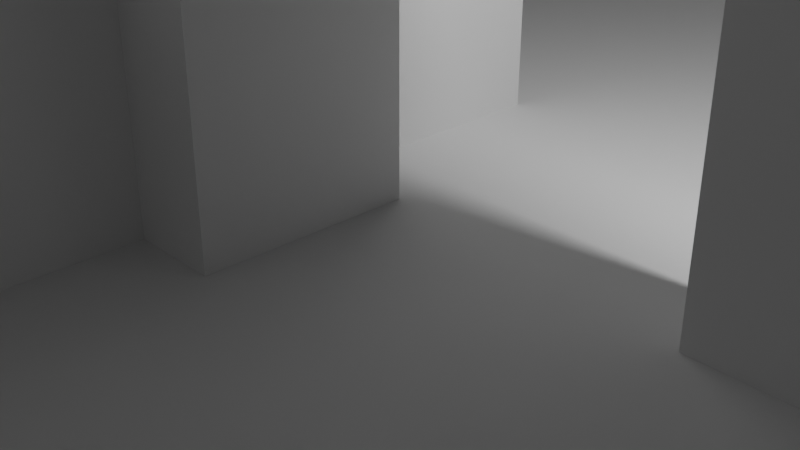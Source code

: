 # Source: new_home.blend  (saved by Blender 3.4.6; exported with 4.5.12 LTS)
import bpy
from mathutils import Matrix  # noqa: F401  (used for matrix-valued properties, if any)

bpy.ops.wm.read_factory_settings(use_empty=True)
scene = bpy.context.scene
scene.name = 'Scene'

# ---- collections
col_collection = bpy.data.collections.new('Collection'); scene.collection.children.link(col_collection)

# ---- node groups
ng_auto_smooth = bpy.data.node_groups.new('Auto Smooth', 'GeometryNodeTree')
_s = ng_auto_smooth.interface.new_socket(name='Geometry', in_out='OUTPUT', socket_type='NodeSocketGeometry')
_s = ng_auto_smooth.interface.new_socket(name='Geometry', in_out='INPUT', socket_type='NodeSocketGeometry')
_s = ng_auto_smooth.interface.new_socket(name='Angle', in_out='INPUT', socket_type='NodeSocketFloat')
_s.subtype = 'ANGLE'
_s.min_value = 0.0
_s.max_value = 3.142
ng_auto_smooth.is_modifier = True
_N = ng_auto_smooth.nodes; _L = ng_auto_smooth.links
n0 = _N.new('NodeGroupOutput'); n0.name = 'Group Output'; n0.location = (480, -100)
n1 = _N.new('NodeGroupInput'); n1.name = 'Group Input'; n1.location = (-420, -300)
n2 = _N.new('NodeGroupInput'); n2.name = 'Group Input.001'; n2.location = (-60, -100)
n3 = _N.new('GeometryNodeSetShadeSmooth'); n3.name = 'Set Shade Smooth'; n3.location = (120, -100)
n3.domain = 'EDGE'
n4 = _N.new('GeometryNodeSetShadeSmooth'); n4.name = 'Set Shade Smooth.001'; n4.location = (300, -100)
n5 = _N.new('GeometryNodeInputMeshEdgeAngle'); n5.name = 'Edge Angle'; n5.location = (-420, -220)
n6 = _N.new('GeometryNodeInputEdgeSmooth'); n6.name = 'Is Edge Smooth'; n6.location = (-60, -160)
n7 = _N.new('GeometryNodeInputShadeSmooth'); n7.name = 'Is Face Smooth'; n7.location = (-240, -340)
n8 = _N.new('FunctionNodeBooleanMath'); n8.name = 'Boolean Math'; n8.location = (-60, -220)
n9 = _N.new('FunctionNodeCompare'); n9.name = 'Compare'; n9.location = (-240, -180)
n9.operation = 'LESS_EQUAL'
_L.new(n5.outputs[0], n9.inputs[0])
_L.new(n4.outputs[0], n0.inputs[0])
_L.new(n1.outputs[1], n9.inputs[1])
_L.new(n9.outputs[0], n8.inputs[0])
_L.new(n7.outputs[0], n8.inputs[1])
_L.new(n2.outputs[0], n3.inputs[0])
_L.new(n6.outputs[0], n3.inputs[1])
_L.new(n3.outputs[0], n4.inputs[0])
_L.new(n8.outputs[0], n3.inputs[2])
n0.is_active_output = True

# ---- world
world_world = bpy.data.worlds.new('World'); scene.world = world_world
world_world.use_nodes = True; world_world.node_tree.nodes.clear()
_N = world_world.node_tree.nodes; _L = world_world.node_tree.links
n0 = _N.new('ShaderNodeOutputWorld'); n0.name = 'World Output'; n0.location = (300, 300)
n1 = _N.new('ShaderNodeBackground'); n1.name = 'Background'; n1.location = (10, 300)
n1.inputs[0].default_value = (0.05088, 0.05088, 0.05088, 1.0)
_L.new(n1.outputs[0], n0.inputs[0])
n0.is_active_output = True
world_world.color = (0.05088, 0.05088, 0.05088)
world_world.use_sun_shadow = False
world_world.sun_shadow_jitter_overblur = 0.0

# ---- cameras
cam_camera = bpy.data.cameras.new('Camera')
cam_camera.clip_end = 100.0
cam_camera.ortho_scale = 7.314

# ---- lights
light_light = bpy.data.lights.new('Light', 'POINT')
light_light.transmission_factor = 0.0
light_light.energy = 1000.0
light_light.shadow_soft_size = 0.1
light_light.shadow_maximum_resolution = 0.006
light_light.use_absolute_resolution = True

# ---- meshes
me_plane = bpy.data.meshes.new('Plane')
me_plane.from_pydata([(-1.0, -1.0, 0.0), (1.0, -1.0, 0.0), (-1.0, 1.0, 0.0), (1.0, 1.0, 0.0)], [], [(0, 1, 3, 2)])
_uv = me_plane.uv_layers.new(name='UVMap')
_uv.uv.foreach_set('vector', [0.0, 0.0, 1.0, 0.0, 1.0, 1.0, 0.0, 1.0])
me_plane.update()
me_cube_001 = bpy.data.meshes.new('Cube.001')
me_cube_001.from_pydata([(-1.0, -1.0, -1.0), (-1.0, -1.0, 1.0), (-1.0, 1.0, -1.0), (-1.0, 1.0, 1.0), (1.0, -1.0, -1.0), (1.0, -1.0, 1.0), (1.0, 1.0, -1.0), (1.0, 1.0, 1.0)], [], [(0, 1, 3, 2), (2, 3, 7, 6), (6, 7, 5, 4), (4, 5, 1, 0), (2, 6, 4, 0), (7, 3, 1, 5)])
me_cube_001.polygons.foreach_set('use_smooth', [True] * 6)
_uv = me_cube_001.uv_layers.new(name='UVMap')
_uv.uv.foreach_set('vector', [0.375, 0.0, 0.625, 0.0, 0.625, 0.25, 0.375, 0.25, 0.375, 0.25, 0.625, 0.25, 0.625, 0.5, 0.375, 0.5, 0.375, 0.5, 0.625, 0.5, 0.625, 0.75, 0.375, 0.75, 0.375, 0.75, 0.625, 0.75, 0.625, 1.0, 0.375, 1.0, 0.125, 0.5, 0.375, 0.5, 0.375, 0.75, 0.125, 0.75, 0.625, 0.5, 0.875, 0.5, 0.875, 0.75, 0.625, 0.75])
me_cube_001.update()
me_cube_002 = bpy.data.meshes.new('Cube.002')
me_cube_002.from_pydata([(-1.0, -1.0, -1.0), (-1.0, -1.0, 1.0), (-1.0, 1.0, -1.0), (-1.0, 1.0, 1.0), (1.0, -1.0, -1.0), (1.0, -1.0, 1.0), (1.0, 1.0, -1.0), (1.0, 1.0, 1.0)], [], [(0, 1, 3, 2), (2, 3, 7, 6), (6, 7, 5, 4), (4, 5, 1, 0), (2, 6, 4, 0), (7, 3, 1, 5)])
me_cube_002.polygons.foreach_set('use_smooth', [True] * 6)
_uv = me_cube_002.uv_layers.new(name='UVMap')
_uv.uv.foreach_set('vector', [0.375, 0.0, 0.625, 0.0, 0.625, 0.25, 0.375, 0.25, 0.375, 0.25, 0.625, 0.25, 0.625, 0.5, 0.375, 0.5, 0.375, 0.5, 0.625, 0.5, 0.625, 0.75, 0.375, 0.75, 0.375, 0.75, 0.625, 0.75, 0.625, 1.0, 0.375, 1.0, 0.125, 0.5, 0.375, 0.5, 0.375, 0.75, 0.125, 0.75, 0.625, 0.5, 0.875, 0.5, 0.875, 0.75, 0.625, 0.75])
me_cube_002.update()
me_cube_003 = bpy.data.meshes.new('Cube.003')
me_cube_003.from_pydata([(-1.0, -1.0, -1.0), (-1.0, -1.0, 1.0), (-1.0, 1.0, -1.0), (-1.0, 1.0, 1.0), (1.0, -1.0, -1.0), (1.0, -1.0, 1.0), (1.0, 1.0, -1.0), (1.0, 1.0, 1.0)], [], [(0, 1, 3, 2), (2, 3, 7, 6), (6, 7, 5, 4), (4, 5, 1, 0), (2, 6, 4, 0), (7, 3, 1, 5)])
me_cube_003.polygons.foreach_set('use_smooth', [True] * 6)
_uv = me_cube_003.uv_layers.new(name='UVMap')
_uv.uv.foreach_set('vector', [0.375, 0.0, 0.625, 0.0, 0.625, 0.25, 0.375, 0.25, 0.375, 0.25, 0.625, 0.25, 0.625, 0.5, 0.375, 0.5, 0.375, 0.5, 0.625, 0.5, 0.625, 0.75, 0.375, 0.75, 0.375, 0.75, 0.625, 0.75, 0.625, 1.0, 0.375, 1.0, 0.125, 0.5, 0.375, 0.5, 0.375, 0.75, 0.125, 0.75, 0.625, 0.5, 0.875, 0.5, 0.875, 0.75, 0.625, 0.75])
me_cube_003.update()
me_cube_004 = bpy.data.meshes.new('Cube.004')
me_cube_004.from_pydata([(-1.0, -1.0, -1.0), (-1.0, -1.0, 1.0), (-1.0, 1.0, -1.0), (-1.0, 1.0, 1.0), (1.0, -1.0, -1.0), (1.0, -1.0, 1.0), (1.0, 1.0, -1.0), (1.0, 1.0, 1.0)], [], [(0, 1, 3, 2), (2, 3, 7, 6), (6, 7, 5, 4), (4, 5, 1, 0), (2, 6, 4, 0), (7, 3, 1, 5)])
me_cube_004.polygons.foreach_set('use_smooth', [True] * 6)
_uv = me_cube_004.uv_layers.new(name='UVMap')
_uv.uv.foreach_set('vector', [0.375, 0.0, 0.625, 0.0, 0.625, 0.25, 0.375, 0.25, 0.375, 0.25, 0.625, 0.25, 0.625, 0.5, 0.375, 0.5, 0.375, 0.5, 0.625, 0.5, 0.625, 0.75, 0.375, 0.75, 0.375, 0.75, 0.625, 0.75, 0.625, 1.0, 0.375, 1.0, 0.125, 0.5, 0.375, 0.5, 0.375, 0.75, 0.125, 0.75, 0.625, 0.5, 0.875, 0.5, 0.875, 0.75, 0.625, 0.75])
me_cube_004.update()
me_cube_005 = bpy.data.meshes.new('Cube.005')
me_cube_005.from_pydata([(-1.0, -1.0, -1.0), (-1.0, -1.0, 1.0), (-1.0, 1.0, -1.0), (-1.0, 1.0, 1.0), (1.0, -1.0, -1.0), (1.0, -1.0, 1.0), (1.0, 1.0, -1.0), (1.0, 1.0, 1.0)], [], [(0, 1, 3, 2), (2, 3, 7, 6), (6, 7, 5, 4), (4, 5, 1, 0), (2, 6, 4, 0), (7, 3, 1, 5)])
me_cube_005.polygons.foreach_set('use_smooth', [True] * 6)
_uv = me_cube_005.uv_layers.new(name='UVMap')
_uv.uv.foreach_set('vector', [0.375, 0.0, 0.625, 0.0, 0.625, 0.25, 0.375, 0.25, 0.375, 0.25, 0.625, 0.25, 0.625, 0.5, 0.375, 0.5, 0.375, 0.5, 0.625, 0.5, 0.625, 0.75, 0.375, 0.75, 0.375, 0.75, 0.625, 0.75, 0.625, 1.0, 0.375, 1.0, 0.125, 0.5, 0.375, 0.5, 0.375, 0.75, 0.125, 0.75, 0.625, 0.5, 0.875, 0.5, 0.875, 0.75, 0.625, 0.75])
me_cube_005.update()
me_cube_006 = bpy.data.meshes.new('Cube.006')
me_cube_006.from_pydata([(-1.0, -1.0, -1.0), (-1.0, -1.0, 1.0), (-1.0, 1.0, -1.0), (-1.0, 1.0, 1.0), (1.0, -1.0, -1.0), (1.0, -1.0, 1.0), (1.0, 1.0, -1.0), (1.0, 1.0, 1.0)], [], [(0, 1, 3, 2), (2, 3, 7, 6), (6, 7, 5, 4), (4, 5, 1, 0), (2, 6, 4, 0), (7, 3, 1, 5)])
me_cube_006.polygons.foreach_set('use_smooth', [True] * 6)
_uv = me_cube_006.uv_layers.new(name='UVMap')
_uv.uv.foreach_set('vector', [0.375, 0.0, 0.625, 0.0, 0.625, 0.25, 0.375, 0.25, 0.375, 0.25, 0.625, 0.25, 0.625, 0.5, 0.375, 0.5, 0.375, 0.5, 0.625, 0.5, 0.625, 0.75, 0.375, 0.75, 0.375, 0.75, 0.625, 0.75, 0.625, 1.0, 0.375, 1.0, 0.125, 0.5, 0.375, 0.5, 0.375, 0.75, 0.125, 0.75, 0.625, 0.5, 0.875, 0.5, 0.875, 0.75, 0.625, 0.75])
me_cube_006.update()
me_cube_007 = bpy.data.meshes.new('Cube.007')
me_cube_007.from_pydata([(-1.0, -1.0, -1.0), (-1.0, -1.0, 1.0), (-1.0, 1.0, -1.0), (-1.0, 1.0, 1.0), (1.0, -1.0, -1.0), (1.0, -1.0, 1.0), (1.0, 1.0, -1.0), (1.0, 1.0, 1.0), (-1.0, -1.0, -0.06073), (-1.0, 1.0, -0.06073), (1.0, 1.0, -0.06073), (1.0, -1.0, -0.06073), (-1.0, 1.0, -0.2502), (1.0, 1.0, -0.2502), (1.0, -1.0, -0.2502), (-1.0, -1.0, -0.2502), (0.2877, 1.0, -1.0), (0.2877, 1.0, 1.0), (0.2877, -1.0, -1.0), (0.2877, -1.0, 1.0), (0.2877, -1.0, -0.06073), (0.2877, 1.0, -0.06073), (0.2877, 1.0, -0.2502), (0.2877, -1.0, -0.2502), (-1.0, 5.301, -0.06073), (-1.0, 5.301, -0.2502), (0.2877, 5.301, -0.06073), (0.2877, 5.301, -0.2502), (0.1856, 1.0, -1.0), (0.1856, -1.0, 1.0), (0.1856, -1.0, -0.06073), (0.1856, -1.0, -0.2502), (0.1856, 1.0, 1.0), (0.1856, -1.0, -1.0), (0.1856, 1.0, -0.06073), (0.1856, 1.0, -0.2502), (0.1856, 5.301, -0.06073), (0.1856, 5.301, -0.2502), (0.1856, 5.324, -1.0), (0.2877, 5.324, -1.0), (0.2877, 5.324, -0.2502), (0.1856, 5.324, -0.2502), (0.2387, 1.053, 0.2063), (0.1856, 1.0, 0.1531), (0.2304, 1.045, 0.2056), (0.2223, 1.037, 0.2037), (0.2146, 1.029, 0.2005), (0.2075, 1.022, 0.1961), (0.2012, 1.016, 0.1907), (0.1958, 1.01, 0.1844), (0.1914, 1.006, 0.1772), (0.1882, 1.003, 0.1695), (0.1863, 1.001, 0.1614), (0.2877, 1.0, 0.1531), (0.2345, 1.053, 0.2063), (0.287, 1.001, 0.1614), (0.2851, 1.003, 0.1695), (0.2819, 1.006, 0.1772), (0.2775, 1.01, 0.1844), (0.2721, 1.016, 0.1907), (0.2658, 1.022, 0.1961), (0.2587, 1.029, 0.2005), (0.2509, 1.037, 0.2037), (0.2428, 1.045, 0.2056), (0.1856, 5.301, 0.1531), (0.2387, 5.247, 0.2063), (0.1863, 5.3, 0.1614), (0.1882, 5.298, 0.1695), (0.1914, 5.295, 0.1772), (0.1958, 5.29, 0.1844), (0.2012, 5.285, 0.1907), (0.2075, 5.279, 0.1961), (0.2146, 5.272, 0.2005), (0.2223, 5.264, 0.2037), (0.2304, 5.256, 0.2056), (0.2345, 5.247, 0.2063), (0.2877, 5.301, 0.1531), (0.2428, 5.256, 0.2056), (0.2509, 5.264, 0.2037), (0.2587, 5.272, 0.2005), (0.2658, 5.279, 0.1961), (0.2721, 5.285, 0.1907), (0.2775, 5.29, 0.1844), (0.2819, 5.295, 0.1772), (0.2851, 5.298, 0.1695), (0.287, 5.3, 0.1614)], [], [(8, 1, 3, 9), (21, 17, 7, 10), (10, 7, 5, 11), (30, 29, 1, 8), (16, 6, 4, 18), (32, 3, 1, 29), (31, 30, 8, 15), (13, 10, 11, 14), (22, 21, 10, 13), (15, 8, 9, 12), (0, 15, 12, 2), (16, 22, 13, 6), (6, 13, 14, 4), (33, 31, 15, 0), (4, 14, 23, 18), (35, 22, 40, 41), (21, 26, 76, 53), (14, 11, 20, 23), (7, 17, 19, 5), (28, 16, 18, 33), (11, 5, 19, 20), (34, 32, 17, 21), (37, 36, 26, 27), (12, 9, 24, 25), (21, 22, 27, 26), (35, 12, 25, 37), (22, 35, 37, 27), (25, 24, 36, 37), (9, 3, 32, 34), (2, 28, 33, 0), (9, 34, 36, 24), (2, 12, 35, 28), (18, 23, 31, 33), (23, 20, 30, 31), (17, 32, 29, 19), (20, 19, 29, 30), (36, 34, 43, 64), (34, 21, 53, 43), (38, 41, 40, 39), (26, 36, 64, 76), (43, 53, 55, 52), (52, 55, 56, 51), (51, 56, 57, 50), (50, 57, 58, 49), (49, 58, 59, 48), (48, 59, 60, 47), (47, 60, 61, 46), (46, 61, 62, 45), (45, 62, 63, 44), (44, 63, 54, 42), (65, 75, 77, 74), (74, 77, 78, 73), (73, 78, 79, 72), (72, 79, 80, 71), (71, 80, 81, 70), (70, 81, 82, 69), (69, 82, 83, 68), (68, 83, 84, 67), (67, 84, 85, 66), (66, 85, 76, 64), (53, 76, 85, 55), (55, 85, 84, 56), (56, 84, 83, 57), (57, 83, 82, 58), (58, 82, 81, 59), (59, 81, 80, 60), (60, 80, 79, 61), (61, 79, 78, 62), (62, 78, 77, 63), (63, 77, 75, 54), (42, 65, 74, 44), (44, 74, 73, 45), (45, 73, 72, 46), (46, 72, 71, 47), (47, 71, 70, 48), (48, 70, 69, 49), (49, 69, 68, 50), (50, 68, 67, 51), (51, 67, 66, 52), (52, 66, 64, 43), (42, 54, 75, 65), (28, 35, 41, 38), (16, 28, 38, 39), (22, 16, 39, 40)])
me_cube_007.polygons.foreach_set('use_smooth', [True] * 84)
_uv = me_cube_007.uv_layers.new(name='UVMap')
_uv.uv.foreach_set('vector', [0.4924, 0.0, 0.625, 0.0, 0.625, 0.25, 0.4924, 0.25, 0.4924, 0.411, 0.625, 0.411, 0.625, 0.5, 0.4924, 0.5, 0.4924, 0.5, 0.625, 0.5, 0.625, 0.75, 0.4924, 0.75, 0.4924, 0.8518, 0.625, 0.8518, 0.625, 1.0, 0.4924, 1.0, 0.286, 0.5, 0.375, 0.5, 0.375, 0.75, 0.286, 0.75, 0.7268, 0.5, 0.875, 0.5, 0.875, 0.75, 0.7268, 0.75, 0.4687, 0.8518, 0.4924, 0.8518, 0.4924, 1.0, 0.4687, 1.0, 0.4687, 0.5, 0.4924, 0.5, 0.4924, 0.75, 0.4687, 0.75, 0.4687, 0.411, 0.4924, 0.411, 0.4924, 0.5, 0.4687, 0.5, 0.4687, 0.0, 0.4924, 0.0, 0.4924, 0.25, 0.4687, 0.25, 0.375, 0.0, 0.4687, 0.0, 0.4687, 0.25, 0.375, 0.25, 0.375, 0.411, 0.4687, 0.411, 0.4687, 0.5, 0.375, 0.5, 0.375, 0.5, 0.4687, 0.5, 0.4687, 0.75, 0.375, 0.75, 0.375, 0.8518, 0.4687, 0.8518, 0.4687, 1.0, 0.375, 1.0, 0.375, 0.75, 0.4687, 0.75, 0.4687, 0.839, 0.375, 0.839, 0.4687, 0.3982, 0.4687, 0.411, 0.4687, 0.411, 0.4687, 0.3982, 0.4924, 0.411, 0.4924, 0.411, 0.4924, 0.411, 0.4924, 0.411, 0.4687, 0.75, 0.4924, 0.75, 0.4924, 0.839, 0.4687, 0.839, 0.625, 0.5, 0.714, 0.5, 0.714, 0.75, 0.625, 0.75, 0.2732, 0.5, 0.286, 0.5, 0.286, 0.75, 0.2732, 0.75, 0.4924, 0.75, 0.625, 0.75, 0.625, 0.839, 0.4924, 0.839, 0.4924, 0.3982, 0.625, 0.3982, 0.625, 0.411, 0.4924, 0.411, 0.4687, 0.3982, 0.4924, 0.3982, 0.4924, 0.411, 0.4687, 0.411, 0.4687, 0.25, 0.4924, 0.25, 0.4924, 0.25, 0.4687, 0.25, 0.4924, 0.411, 0.4687, 0.411, 0.4687, 0.411, 0.4924, 0.411, 0.4687, 0.3982, 0.4687, 0.25, 0.4687, 0.25, 0.4687, 0.3982, 0.4687, 0.411, 0.4687, 0.3982, 0.4687, 0.3982, 0.4687, 0.411, 0.4687, 0.25, 0.4924, 0.25, 0.4924, 0.3982, 0.4687, 0.3982, 0.4924, 0.25, 0.625, 0.25, 0.625, 0.3982, 0.4924, 0.3982, 0.125, 0.5, 0.2732, 0.5, 0.2732, 0.75, 0.125, 0.75, 0.4924, 0.25, 0.4924, 0.3982, 0.4924, 0.3982, 0.4924, 0.25, 0.375, 0.25, 0.4687, 0.25, 0.4687, 0.3982, 0.375, 0.3982, 0.375, 0.839, 0.4687, 0.839, 0.4687, 0.8518, 0.375, 0.8518, 0.4687, 0.839, 0.4924, 0.839, 0.4924, 0.8518, 0.4687, 0.8518, 0.714, 0.5, 0.7268, 0.5, 0.7268, 0.75, 0.714, 0.75, 0.4924, 0.839, 0.625, 0.839, 0.625, 0.8518, 0.4924, 0.8518, 0.4924, 0.3982, 0.4924, 0.3982, 0.4924, 0.3982, 0.4924, 0.3982, 0.4924, 0.3982, 0.4924, 0.411, 0.4924, 0.411, 0.4924, 0.3982, 0.375, 0.3982, 0.4687, 0.3982, 0.4687, 0.411, 0.375, 0.411, 0.4924, 0.411, 0.4924, 0.3982, 0.4924, 0.3982, 0.4924, 0.411, 0.4924, 0.3982, 0.4924, 0.411, 0.4924, 0.4109, 0.4924, 0.3982, 0.4924, 0.3982, 0.4924, 0.4109, 0.4924, 0.4108, 0.4924, 0.3984, 0.4924, 0.3984, 0.4924, 0.4108, 0.4924, 0.4106, 0.4924, 0.3986, 0.4924, 0.3986, 0.4924, 0.4106, 0.4924, 0.4103, 0.4924, 0.3988, 0.4924, 0.3988, 0.4924, 0.4103, 0.4924, 0.41, 0.4924, 0.3992, 0.4924, 0.3992, 0.4924, 0.41, 0.4924, 0.4082, 0.4924, 0.4009, 0.4924, 0.4009, 0.4924, 0.4082, 0.4924, 0.4073, 0.4924, 0.4018, 0.4924, 0.4018, 0.4924, 0.4073, 0.4924, 0.4064, 0.4924, 0.4028, 0.4924, 0.4028, 0.4924, 0.4064, 0.4924, 0.4054, 0.4924, 0.4038, 0.4924, 0.4038, 0.4924, 0.4054, 0.4924, 0.4043, 0.4924, 0.4048, 0.4924, 0.4048, 0.4924, 0.4043, 0.4924, 0.4054, 0.4924, 0.4038, 0.4924, 0.4038, 0.4924, 0.4054, 0.4924, 0.4064, 0.4924, 0.4028, 0.4924, 0.4028, 0.4924, 0.4064, 0.4924, 0.4073, 0.4924, 0.4018, 0.4924, 0.4018, 0.4924, 0.4073, 0.4924, 0.4082, 0.4924, 0.4009, 0.4924, 0.4009, 0.4924, 0.4082, 0.4924, 0.41, 0.4924, 0.3992, 0.4924, 0.3992, 0.4924, 0.41, 0.4924, 0.4103, 0.4924, 0.3988, 0.4924, 0.3988, 0.4924, 0.4103, 0.4924, 0.4106, 0.4924, 0.3986, 0.4924, 0.3986, 0.4924, 0.4106, 0.4924, 0.4108, 0.4924, 0.3984, 0.4924, 0.3984, 0.4924, 0.4108, 0.4924, 0.4109, 0.4924, 0.3982, 0.4924, 0.3982, 0.4924, 0.4109, 0.4924, 0.411, 0.4924, 0.3982, 0.4924, 0.411, 0.4924, 0.411, 0.4924, 0.4109, 0.4924, 0.4109, 0.4924, 0.4109, 0.4924, 0.4109, 0.4924, 0.4108, 0.4924, 0.4108, 0.4924, 0.4108, 0.4924, 0.4108, 0.4924, 0.4106, 0.4924, 0.4106, 0.4924, 0.4106, 0.4924, 0.4106, 0.4924, 0.4103, 0.4924, 0.4103, 0.4924, 0.4103, 0.4924, 0.4103, 0.4924, 0.41, 0.4924, 0.41, 0.4924, 0.41, 0.4924, 0.41, 0.4924, 0.4082, 0.4924, 0.4082, 0.4924, 0.4082, 0.4924, 0.4082, 0.4924, 0.4073, 0.4924, 0.4073, 0.4924, 0.4073, 0.4924, 0.4073, 0.4924, 0.4064, 0.4924, 0.4064, 0.4924, 0.4064, 0.4924, 0.4064, 0.4924, 0.4054, 0.4924, 0.4054, 0.4924, 0.4054, 0.4924, 0.4054, 0.4924, 0.4043, 0.4924, 0.4043, 0.4924, 0.4048, 0.4924, 0.4048, 0.4924, 0.4038, 0.4924, 0.4038, 0.4924, 0.4038, 0.4924, 0.4038, 0.4924, 0.4028, 0.4924, 0.4028, 0.4924, 0.4028, 0.4924, 0.4028, 0.4924, 0.4018, 0.4924, 0.4018, 0.4924, 0.4018, 0.4924, 0.4018, 0.4924, 0.4009, 0.4924, 0.4009, 0.4924, 0.4009, 0.4924, 0.4009, 0.4924, 0.3992, 0.4924, 0.3992, 0.4924, 0.3992, 0.4924, 0.3992, 0.4924, 0.3988, 0.4924, 0.3988, 0.4924, 0.3988, 0.4924, 0.3988, 0.4924, 0.3986, 0.4924, 0.3986, 0.4924, 0.3986, 0.4924, 0.3986, 0.4924, 0.3984, 0.4924, 0.3984, 0.4924, 0.3984, 0.4924, 0.3984, 0.4924, 0.3982, 0.4924, 0.3982, 0.4924, 0.3982, 0.4924, 0.3982, 0.4924, 0.3982, 0.4924, 0.3982, 0.4924, 0.4048, 0.4924, 0.4043, 0.4924, 0.4043, 0.4924, 0.4048, 0.375, 0.3982, 0.4687, 0.3982, 0.4687, 0.3982, 0.375, 0.3982, 0.286, 0.5, 0.2732, 0.5, 0.2732, 0.5, 0.286, 0.5, 0.4687, 0.411, 0.375, 0.411, 0.375, 0.411, 0.4687, 0.411])
me_cube_007.update()
me_cube_008 = bpy.data.meshes.new('Cube.008')
me_cube_008.from_pydata([(-1.0, -1.0, -1.0), (-1.0, -1.0, 1.0), (-1.0, 1.0, -1.0), (-1.0, 1.0, 1.0), (1.0, -1.0, -1.0), (1.0, -1.0, 1.0), (1.0, 1.0, -1.0), (1.0, 1.0, 1.0), (-1.0, -1.0, -0.08878), (-1.0, 1.0, -0.08878), (1.0, 1.0, -0.08878), (1.0, -1.0, -0.08878), (-1.0, 1.0, -0.2792), (1.0, 1.0, -0.2792), (1.0, -1.0, -0.2792), (-1.0, -1.0, -0.2792), (-1.0, -5.814, -0.2792), (-1.0, -5.814, -0.08878), (1.0, -5.814, -0.08878), (1.0, -5.814, -0.2792), (0.8184, 1.0, -1.0), (0.8184, 1.0, 1.0), (0.8184, -1.0, -1.0), (0.8184, -1.0, 1.0), (0.8184, -1.0, -0.08878), (0.8184, 1.0, -0.08878), (0.8184, 1.0, -0.2792), (0.8184, -1.0, -0.2792), (0.8184, -5.814, -0.08878), (0.8184, -5.814, -0.2792), (1.0, -2.52, -0.2792), (1.0, -2.52, -1.0), (0.8184, -2.52, -1.0), (0.8184, -2.52, -0.2792), (1.0, -5.809, -0.2792), (1.0, -5.809, -1.0), (0.8184, -5.809, -1.0), (0.8184, -5.809, -0.2792), (-0.67, 1.0, -1.0), (-0.67, -1.0, 1.0), (-0.67, -1.0, -0.08878), (-0.67, -1.0, -0.2792), (-0.67, -5.814, -0.08878), (-0.67, -5.814, -0.2792), (-0.67, 1.0, 1.0), (-0.67, -1.0, -1.0), (-0.67, 1.0, -0.08878), (-0.67, 1.0, -0.2792), (-1.0, -5.735, -1.0), (-1.0, -5.735, -0.2792), (-0.67, -5.735, -0.2792), (-0.67, -5.735, -1.0)], [], [(8, 1, 3, 9), (25, 21, 7, 10), (10, 7, 5, 11), (40, 39, 1, 8), (20, 6, 4, 22), (44, 3, 1, 39), (8, 15, 16, 17), (13, 10, 11, 14), (26, 25, 10, 13), (15, 8, 9, 12), (0, 15, 12, 2), (20, 26, 13, 6), (6, 13, 14, 4), (15, 0, 48, 49), (43, 42, 17, 16), (14, 11, 18, 19), (40, 8, 17, 42), (27, 14, 19, 29), (41, 27, 29, 43), (11, 24, 28, 18), (19, 18, 28, 29), (22, 4, 31, 32), (38, 47, 26, 20), (47, 46, 25, 26), (7, 21, 23, 5), (38, 20, 22, 45), (11, 5, 23, 24), (46, 44, 21, 25), (31, 30, 34, 35), (14, 27, 33, 30), (4, 14, 30, 31), (27, 22, 32, 33), (35, 34, 37, 36), (33, 32, 36, 37), (32, 31, 35, 36), (30, 33, 37, 34), (9, 3, 44, 46), (2, 38, 45, 0), (12, 9, 46, 47), (2, 12, 47, 38), (15, 41, 43, 16), (24, 40, 42, 28), (29, 28, 42, 43), (22, 27, 41, 45), (21, 44, 39, 23), (24, 23, 39, 40), (51, 50, 49, 48), (45, 41, 50, 51), (0, 45, 51, 48), (41, 15, 49, 50)])
me_cube_008.polygons.foreach_set('use_smooth', [True] * 50)
_uv = me_cube_008.uv_layers.new(name='UVMap')
_uv.uv.foreach_set('vector', [0.4889, 0.0, 0.625, 0.0, 0.625, 0.25, 0.4889, 0.25, 0.4889, 0.4773, 0.625, 0.4773, 0.625, 0.5, 0.4889, 0.5, 0.4889, 0.5, 0.625, 0.5, 0.625, 0.75, 0.4889, 0.75, 0.4889, 0.9587, 0.625, 0.9587, 0.625, 1.0, 0.4889, 1.0, 0.3523, 0.5, 0.375, 0.5, 0.375, 0.75, 0.3523, 0.75, 0.8337, 0.5, 0.875, 0.5, 0.875, 0.75, 0.8337, 0.75, 0.4889, 0.0, 0.4651, 0.0, 0.4651, 0.0, 0.4889, 0.0, 0.4651, 0.5, 0.4889, 0.5, 0.4889, 0.75, 0.4651, 0.75, 0.4651, 0.4773, 0.4889, 0.4773, 0.4889, 0.5, 0.4651, 0.5, 0.4651, 0.0, 0.4889, 0.0, 0.4889, 0.25, 0.4651, 0.25, 0.375, 0.0, 0.4651, 0.0, 0.4651, 0.25, 0.375, 0.25, 0.375, 0.4773, 0.4651, 0.4773, 0.4651, 0.5, 0.375, 0.5, 0.375, 0.5, 0.4651, 0.5, 0.4651, 0.75, 0.375, 0.75, 0.4651, 0.0, 0.375, 0.0, 0.375, 0.0, 0.4651, 0.0, 0.4651, 0.9587, 0.4889, 0.9587, 0.4889, 1.0, 0.4651, 1.0, 0.4651, 0.75, 0.4889, 0.75, 0.4889, 0.75, 0.4651, 0.75, 0.4889, 0.9587, 0.4889, 1.0, 0.4889, 1.0, 0.4889, 0.9587, 0.4651, 0.7727, 0.4651, 0.75, 0.4651, 0.75, 0.4651, 0.7727, 0.4651, 0.9587, 0.4651, 0.7727, 0.4651, 0.7727, 0.4651, 0.9587, 0.4889, 0.75, 0.4889, 0.7727, 0.4889, 0.7727, 0.4889, 0.75, 0.4651, 0.75, 0.4889, 0.75, 0.4889, 0.7727, 0.4651, 0.7727, 0.3523, 0.75, 0.375, 0.75, 0.375, 0.75, 0.3523, 0.75, 0.375, 0.2913, 0.4651, 0.2913, 0.4651, 0.4773, 0.375, 0.4773, 0.4651, 0.2913, 0.4889, 0.2913, 0.4889, 0.4773, 0.4651, 0.4773, 0.625, 0.5, 0.6477, 0.5, 0.6477, 0.75, 0.625, 0.75, 0.1663, 0.5, 0.3523, 0.5, 0.3523, 0.75, 0.1663, 0.75, 0.4889, 0.75, 0.625, 0.75, 0.625, 0.7727, 0.4889, 0.7727, 0.4889, 0.2913, 0.625, 0.2913, 0.625, 0.4773, 0.4889, 0.4773, 0.375, 0.75, 0.4651, 0.75, 0.4651, 0.75, 0.375, 0.75, 0.4651, 0.75, 0.4651, 0.7727, 0.4651, 0.7727, 0.4651, 0.75, 0.375, 0.75, 0.4651, 0.75, 0.4651, 0.75, 0.375, 0.75, 0.4651, 0.7727, 0.375, 0.7727, 0.375, 0.7727, 0.4651, 0.7727, 0.375, 0.75, 0.4651, 0.75, 0.4651, 0.7727, 0.375, 0.7727, 0.4651, 0.7727, 0.375, 0.7727, 0.375, 0.7727, 0.4651, 0.7727, 0.3523, 0.75, 0.375, 0.75, 0.375, 0.75, 0.3523, 0.75, 0.4651, 0.75, 0.4651, 0.7727, 0.4651, 0.7727, 0.4651, 0.75, 0.4889, 0.25, 0.625, 0.25, 0.625, 0.2913, 0.4889, 0.2913, 0.125, 0.5, 0.1663, 0.5, 0.1663, 0.75, 0.125, 0.75, 0.4651, 0.25, 0.4889, 0.25, 0.4889, 0.2913, 0.4651, 0.2913, 0.375, 0.25, 0.4651, 0.25, 0.4651, 0.2913, 0.375, 0.2913, 0.4651, 1.0, 0.4651, 0.9587, 0.4651, 0.9587, 0.4651, 1.0, 0.4889, 0.7727, 0.4889, 0.9587, 0.4889, 0.9587, 0.4889, 0.7727, 0.4651, 0.7727, 0.4889, 0.7727, 0.4889, 0.9587, 0.4651, 0.9587, 0.375, 0.7727, 0.4651, 0.7727, 0.4651, 0.9587, 0.375, 0.9587, 0.6477, 0.5, 0.8337, 0.5, 0.8337, 0.75, 0.6477, 0.75, 0.4889, 0.7727, 0.625, 0.7727, 0.625, 0.9587, 0.4889, 0.9587, 0.375, 0.9587, 0.4651, 0.9587, 0.4651, 1.0, 0.375, 1.0, 0.375, 0.9587, 0.4651, 0.9587, 0.4651, 0.9587, 0.375, 0.9587, 0.125, 0.75, 0.1663, 0.75, 0.1663, 0.75, 0.125, 0.75, 0.4651, 0.9587, 0.4651, 1.0, 0.4651, 1.0, 0.4651, 0.9587])
me_cube_008.update()
me_cube_009 = bpy.data.meshes.new('Cube.009')
me_cube_009.from_pydata([(-1.0, -1.0, -1.0), (-1.0, -1.0, 1.0), (-1.0, 1.0, -1.0), (-1.0, 1.0, 1.0), (1.0, -1.0, -1.0), (1.0, -1.0, 1.0), (1.0, 1.0, -1.0), (1.0, 1.0, 1.0), (0.6608, 1.0, -1.0), (0.6608, 1.0, 1.0), (0.6608, -1.0, -1.0), (0.6608, -1.0, 1.0), (0.6608, 1.993, 1.0), (1.0, 1.993, 1.0), (1.0, 1.993, -1.0), (0.6608, 1.993, -1.0)], [], [(0, 1, 3, 2), (9, 7, 13, 12), (6, 7, 5, 4), (10, 11, 1, 0), (8, 6, 4, 10), (9, 3, 1, 11), (7, 9, 11, 5), (2, 8, 10, 0), (4, 5, 11, 10), (2, 3, 9, 8), (15, 12, 13, 14), (6, 8, 15, 14), (8, 9, 12, 15), (7, 6, 14, 13)])
me_cube_009.polygons.foreach_set('use_smooth', [True] * 14)
_uv = me_cube_009.uv_layers.new(name='UVMap')
_uv.uv.foreach_set('vector', [0.375, 0.0, 0.625, 0.0, 0.625, 0.25, 0.375, 0.25, 0.6674, 0.5, 0.625, 0.5, 0.625, 0.5, 0.6674, 0.5, 0.375, 0.5, 0.625, 0.5, 0.625, 0.75, 0.375, 0.75, 0.375, 0.7924, 0.625, 0.7924, 0.625, 1.0, 0.375, 1.0, 0.3326, 0.5, 0.375, 0.5, 0.375, 0.75, 0.3326, 0.75, 0.6674, 0.5, 0.875, 0.5, 0.875, 0.75, 0.6674, 0.75, 0.625, 0.5, 0.6674, 0.5, 0.6674, 0.75, 0.625, 0.75, 0.125, 0.5, 0.3326, 0.5, 0.3326, 0.75, 0.125, 0.75, 0.375, 0.75, 0.625, 0.75, 0.625, 0.7924, 0.375, 0.7924, 0.375, 0.25, 0.625, 0.25, 0.625, 0.4576, 0.375, 0.4576, 0.375, 0.4576, 0.625, 0.4576, 0.625, 0.5, 0.375, 0.5, 0.375, 0.5, 0.3326, 0.5, 0.3326, 0.5, 0.375, 0.5, 0.375, 0.4576, 0.625, 0.4576, 0.625, 0.4576, 0.375, 0.4576, 0.625, 0.5, 0.375, 0.5, 0.375, 0.5, 0.625, 0.5])
me_cube_009.update()
me_cube_010 = bpy.data.meshes.new('Cube.010')
me_cube_010.from_pydata([(-1.0, -1.0, -1.0), (-1.0, -1.0, 1.0), (-1.0, 1.0, -1.0), (-1.0, 1.0, 1.0), (1.0, -1.0, -1.0), (1.0, -1.0, 1.0), (1.0, 1.0, -1.0), (1.0, 1.0, 1.0)], [], [(0, 1, 3, 2), (2, 3, 7, 6), (6, 7, 5, 4), (4, 5, 1, 0), (2, 6, 4, 0), (7, 3, 1, 5)])
me_cube_010.polygons.foreach_set('use_smooth', [True] * 6)
_uv = me_cube_010.uv_layers.new(name='UVMap')
_uv.uv.foreach_set('vector', [0.375, 0.0, 0.625, 0.0, 0.625, 0.25, 0.375, 0.25, 0.375, 0.25, 0.625, 0.25, 0.625, 0.5, 0.375, 0.5, 0.375, 0.5, 0.625, 0.5, 0.625, 0.75, 0.375, 0.75, 0.375, 0.75, 0.625, 0.75, 0.625, 1.0, 0.375, 1.0, 0.125, 0.5, 0.375, 0.5, 0.375, 0.75, 0.125, 0.75, 0.625, 0.5, 0.875, 0.5, 0.875, 0.75, 0.625, 0.75])
me_cube_010.update()
me_cube_011 = bpy.data.meshes.new('Cube.011')
me_cube_011.from_pydata([(-1.0, -1.0, -1.0), (-1.0, -1.0, 1.0), (-1.0, 1.0, -1.0), (-1.0, 1.0, 1.0), (1.0, -1.0, -1.0), (1.0, -1.0, 1.0), (1.0, 1.0, -1.0), (1.0, 1.0, 1.0), (0.0, 1.0, -1.0), (0.0, 1.0, 1.0), (0.0, -1.0, -1.0), (0.0, -1.0, 1.0), (-1.0, -1.0, 0.0), (-1.0, 1.0, 0.0), (1.0, 1.0, 0.0), (1.0, -1.0, 0.0), (0.0, -1.0, 0.0), (0.0, 1.0, 0.0), (-1.0, 1.0, -0.5), (1.0, 1.0, -0.5), (1.0, -1.0, -0.5), (0.0, -1.0, -0.5), (0.0, 1.0, -0.5), (-1.0, -1.0, -0.5), (-1.0, -1.0, 0.5), (-1.0, 1.0, 0.5), (1.0, 1.0, 0.5), (1.0, -1.0, 0.5), (0.0, -1.0, 0.5), (0.0, 1.0, 0.5), (-0.5, 1.0, -1.0), (-0.5, -1.0, 1.0), (-0.5, 1.0, 1.0), (-0.5, -1.0, -1.0), (-0.5, 1.0, 0.0), (-0.5, -1.0, 0.0), (-0.5, -1.0, -0.5), (-0.5, 1.0, -0.5), (-0.5, 1.0, 0.5), (-0.5, -1.0, 0.5), (0.5, 1.0, 1.0), (0.5, -1.0, -1.0), (0.5, 1.0, -1.0), (0.5, -1.0, 1.0), (0.5, -1.0, 0.0), (0.5, 1.0, 0.0), (0.5, 1.0, -0.5), (0.5, -1.0, -0.5), (0.5, -1.0, 0.5), (0.5, 1.0, 0.5), (0.75, 1.0, 1.0), (0.75, -1.0, -1.0), (0.75, 1.0, 0.0), (0.75, 1.0, -0.5), (0.75, 1.0, 0.5), (0.75, 1.0, -1.0), (0.75, -1.0, 1.0), (0.75, -1.0, 0.0), (0.75, -1.0, -0.5), (0.75, -1.0, 0.5), (-0.75, 1.0, -1.0), (-0.75, -1.0, 1.0), (-0.75, -1.0, 0.0), (-0.75, -1.0, -0.5), (-0.75, -1.0, 0.5), (-0.75, 1.0, 1.0), (-0.75, -1.0, -1.0), (-0.75, 1.0, 0.0), (-0.75, 1.0, -0.5), (-0.75, 1.0, 0.5), (0.25, 1.0, -1.0), (0.25, -1.0, 1.0), (0.25, -1.0, 0.0), (0.25, -1.0, -0.5), (0.25, -1.0, 0.5), (0.25, 1.0, 1.0), (0.25, -1.0, -1.0), (0.25, 1.0, 0.0), (0.25, 1.0, -0.5), (0.25, 1.0, 0.5), (-0.2499, 1.0, 1.0), (-0.2499, -1.0, -1.0), (-0.2499, 1.0, 0.0), (-0.2499, 1.0, -0.5), (-0.2499, 1.0, 0.5), (-0.2499, 1.0, -1.0), (-0.2499, -1.0, 1.0), (-0.2499, -1.0, 0.0), (-0.2499, -1.0, -0.5), (-0.2499, -1.0, 0.5), (0.375, 1.0, 1.0), (0.375, -1.0, -1.0), (0.375, 1.0, 0.0), (0.375, 1.0, -0.5), (0.375, 1.0, 0.5), (0.375, 1.0, -1.0), (0.375, -1.0, 1.0), (0.375, -1.0, 0.0), (0.375, -1.0, -0.5), (0.375, -1.0, 0.5), (-1.0, 2.072, -0.5), (-1.0, 2.072, -1.0), (-0.75, 2.072, -1.0), (0.75, 2.072, 1.0), (1.0, 2.072, 1.0), (-0.2499, 2.072, 1.0), (-8.167e-10, 2.072, 1.0), (-1.0, 2.072, 0.5), (-1.0, 2.072, 0.0), (1.0, 2.072, 0.5), (1.0, 2.072, 0.0), (0.75, 2.072, 0.0), (-1.0, 2.072, 1.0), (-8.167e-10, 2.072, 0.5), (-0.2499, 2.072, 0.5), (0.75, 2.072, 0.5), (-0.75, 2.072, 1.0), (-0.5, 2.072, 1.0), (-0.75, 2.072, 0.5), (-0.5, 2.072, 0.5), (0.375, 2.072, 1.0), (0.5, 2.072, 1.0), (0.375, 2.072, 0.5), (0.5, 2.072, 0.5), (-0.75, 2.072, 0.0), (-0.75, 2.072, -0.5), (0.25, 2.072, 1.0), (0.25, 2.072, 0.5), (1.0, 2.035, -0.5), (1.0, 2.035, -1.0), (0.75, 2.035, 0.0), (1.0, 2.035, 0.0), (0.75, 2.035, -0.5), (0.75, 2.035, -1.0)], [], [(24, 1, 3, 25), (94, 79, 127, 122), (26, 7, 5, 27), (64, 61, 1, 24), (55, 6, 4, 51), (65, 3, 1, 61), (75, 9, 11, 71), (85, 8, 10, 81), (74, 71, 11, 28), (7, 26, 109, 104), (83, 82, 17, 22), (73, 72, 16, 21), (63, 62, 12, 23), (19, 14, 15, 20), (52, 14, 131, 130), (23, 12, 13, 18), (0, 23, 18, 2), (53, 52, 130, 132), (6, 19, 20, 4), (66, 63, 23, 0), (76, 73, 21, 10), (85, 83, 22, 8), (82, 84, 29, 17), (72, 74, 28, 16), (62, 64, 24, 12), (14, 26, 27, 15), (18, 13, 108, 100), (12, 24, 25, 13), (87, 89, 39, 35), (67, 69, 38, 34), (60, 68, 37, 30), (81, 88, 36, 33), (88, 87, 35, 36), (68, 67, 34, 37), (50, 7, 104, 103), (60, 30, 33, 66), (80, 32, 31, 86), (89, 86, 31, 39), (92, 94, 49, 45), (57, 59, 48, 44), (51, 58, 47, 41), (95, 93, 46, 42), (93, 92, 45, 46), (58, 57, 44, 47), (59, 56, 43, 48), (50, 40, 43, 56), (95, 42, 41, 91), (25, 3, 112, 107), (7, 50, 56, 5), (27, 5, 56, 59), (20, 15, 57, 58), (4, 20, 58, 51), (15, 27, 59, 57), (45, 49, 54, 52), (42, 46, 53, 55), (46, 45, 52, 53), (42, 55, 51, 41), (49, 94, 122, 123), (2, 60, 66, 0), (65, 32, 117, 116), (60, 2, 101, 102), (52, 54, 115, 111), (14, 52, 111, 110), (35, 39, 64, 62), (33, 36, 63, 66), (36, 35, 62, 63), (32, 65, 61, 31), (39, 31, 61, 64), (2, 18, 100, 101), (8, 70, 76, 10), (22, 17, 77, 78), (8, 22, 78, 70), (17, 29, 79, 77), (97, 99, 74, 72), (91, 98, 73, 76), (98, 97, 72, 73), (99, 96, 71, 74), (90, 75, 71, 96), (28, 11, 86, 89), (9, 80, 86, 11), (21, 16, 87, 88), (10, 21, 88, 81), (16, 28, 89, 87), (34, 38, 84, 82), (30, 37, 83, 85), (37, 34, 82, 83), (40, 50, 103, 121), (30, 85, 81, 33), (40, 90, 96, 43), (48, 43, 96, 99), (47, 44, 97, 98), (41, 47, 98, 91), (44, 48, 99, 97), (75, 90, 120, 126), (70, 95, 91, 76), (78, 77, 92, 93), (70, 78, 93, 95), (77, 79, 94, 92), (115, 103, 104, 109), (114, 105, 106, 113), (111, 115, 109, 110), (118, 116, 117, 119), (122, 120, 121, 123), (123, 121, 103, 115), (107, 112, 116, 118), (100, 108, 124, 125), (101, 100, 125, 102), (108, 107, 118, 124), (113, 106, 126, 127), (119, 117, 105, 114), (127, 126, 120, 122), (54, 49, 123, 115), (9, 75, 126, 106), (67, 68, 125, 124), (13, 25, 107, 108), (68, 60, 102, 125), (32, 80, 105, 117), (26, 14, 110, 109), (90, 40, 121, 120), (69, 67, 124, 118), (29, 84, 114, 113), (38, 69, 118, 119), (79, 29, 113, 127), (84, 38, 119, 114), (80, 9, 106, 105), (3, 65, 116, 112), (132, 130, 131, 128), (133, 132, 128, 129), (19, 6, 129, 128), (55, 53, 132, 133), (6, 55, 133, 129), (14, 19, 128, 131)])
me_cube_011.polygons.foreach_set('use_smooth', [True] * 132)
_uv = me_cube_011.uv_layers.new(name='UVMap')
_uv.uv.foreach_set('vector', [0.5625, 0.0, 0.625, 0.0, 0.625, 0.25, 0.5625, 0.25, 0.5625, 0.4219, 0.5625, 0.4062, 0.5625, 0.4062, 0.5625, 0.4219, 0.5625, 0.5, 0.625, 0.5, 0.625, 0.75, 0.5625, 0.75, 0.5625, 0.9688, 0.625, 0.9688, 0.625, 1.0, 0.5625, 1.0, 0.3438, 0.5, 0.375, 0.5, 0.375, 0.75, 0.3438, 0.75, 0.8438, 0.5, 0.875, 0.5, 0.875, 0.75, 0.8438, 0.75, 0.7188, 0.5, 0.75, 0.5, 0.75, 0.75, 0.7188, 0.75, 0.2188, 0.5, 0.25, 0.5, 0.25, 0.75, 0.2188, 0.75, 0.5625, 0.8438, 0.625, 0.8438, 0.625, 0.875, 0.5625, 0.875, 0.625, 0.5, 0.5625, 0.5, 0.5625, 0.5, 0.625, 0.5, 0.4375, 0.3438, 0.5, 0.3438, 0.5, 0.375, 0.4375, 0.375, 0.4375, 0.8438, 0.5, 0.8438, 0.5, 0.875, 0.4375, 0.875, 0.4375, 0.9688, 0.5, 0.9688, 0.5, 1.0, 0.4375, 1.0, 0.4375, 0.5, 0.5, 0.5, 0.5, 0.75, 0.4375, 0.75, 0.5, 0.4688, 0.5, 0.5, 0.5, 0.5, 0.5, 0.4688, 0.4375, 0.0, 0.5, 0.0, 0.5, 0.25, 0.4375, 0.25, 0.375, 0.0, 0.4375, 0.0, 0.4375, 0.25, 0.375, 0.25, 0.4375, 0.4688, 0.5, 0.4688, 0.5, 0.4688, 0.4375, 0.4688, 0.375, 0.5, 0.4375, 0.5, 0.4375, 0.75, 0.375, 0.75, 0.375, 0.9688, 0.4375, 0.9688, 0.4375, 1.0, 0.375, 1.0, 0.375, 0.8438, 0.4375, 0.8438, 0.4375, 0.875, 0.375, 0.875, 0.375, 0.3438, 0.4375, 0.3438, 0.4375, 0.375, 0.375, 0.375, 0.5, 0.3438, 0.5625, 0.3438, 0.5625, 0.375, 0.5, 0.375, 0.5, 0.8438, 0.5625, 0.8438, 0.5625, 0.875, 0.5, 0.875, 0.5, 0.9688, 0.5625, 0.9688, 0.5625, 1.0, 0.5, 1.0, 0.5, 0.5, 0.5625, 0.5, 0.5625, 0.75, 0.5, 0.75, 0.4375, 0.25, 0.5, 0.25, 0.5, 0.25, 0.4375, 0.25, 0.5, 0.0, 0.5625, 0.0, 0.5625, 0.25, 0.5, 0.25, 0.5, 0.9062, 0.5625, 0.9062, 0.5625, 0.9375, 0.5, 0.9375, 0.5, 0.2812, 0.5625, 0.2812, 0.5625, 0.3125, 0.5, 0.3125, 0.375, 0.2812, 0.4375, 0.2812, 0.4375, 0.3125, 0.375, 0.3125, 0.375, 0.9062, 0.4375, 0.9062, 0.4375, 0.9375, 0.375, 0.9375, 0.4375, 0.9062, 0.5, 0.9062, 0.5, 0.9375, 0.4375, 0.9375, 0.4375, 0.2812, 0.5, 0.2812, 0.5, 0.3125, 0.4375, 0.3125, 0.6562, 0.5, 0.625, 0.5, 0.625, 0.5, 0.6562, 0.5, 0.1562, 0.5, 0.1875, 0.5, 0.1875, 0.75, 0.1562, 0.75, 0.7812, 0.5, 0.8125, 0.5, 0.8125, 0.75, 0.7812, 0.75, 0.5625, 0.9062, 0.625, 0.9062, 0.625, 0.9375, 0.5625, 0.9375, 0.5, 0.4219, 0.5625, 0.4219, 0.5625, 0.4375, 0.5, 0.4375, 0.5, 0.7812, 0.5625, 0.7812, 0.5625, 0.8125, 0.5, 0.8125, 0.375, 0.7812, 0.4375, 0.7812, 0.4375, 0.8125, 0.375, 0.8125, 0.375, 0.4219, 0.4375, 0.4219, 0.4375, 0.4375, 0.375, 0.4375, 0.4375, 0.4219, 0.5, 0.4219, 0.5, 0.4375, 0.4375, 0.4375, 0.4375, 0.7812, 0.5, 0.7812, 0.5, 0.8125, 0.4375, 0.8125, 0.5625, 0.7812, 0.625, 0.7812, 0.625, 0.8125, 0.5625, 0.8125, 0.6562, 0.5, 0.6875, 0.5, 0.6875, 0.75, 0.6562, 0.75, 0.2969, 0.5, 0.3125, 0.5, 0.3125, 0.75, 0.2969, 0.75, 0.5625, 0.25, 0.625, 0.25, 0.625, 0.25, 0.5625, 0.25, 0.625, 0.5, 0.6562, 0.5, 0.6562, 0.75, 0.625, 0.75, 0.5625, 0.75, 0.625, 0.75, 0.625, 0.7812, 0.5625, 0.7812, 0.4375, 0.75, 0.5, 0.75, 0.5, 0.7812, 0.4375, 0.7812, 0.375, 0.75, 0.4375, 0.75, 0.4375, 0.7812, 0.375, 0.7812, 0.5, 0.75, 0.5625, 0.75, 0.5625, 0.7812, 0.5, 0.7812, 0.5, 0.4375, 0.5625, 0.4375, 0.5625, 0.4688, 0.5, 0.4688, 0.375, 0.4375, 0.4375, 0.4375, 0.4375, 0.4688, 0.375, 0.4688, 0.4375, 0.4375, 0.5, 0.4375, 0.5, 0.4688, 0.4375, 0.4688, 0.3125, 0.5, 0.3438, 0.5, 0.3438, 0.75, 0.3125, 0.75, 0.5625, 0.4375, 0.5625, 0.4219, 0.5625, 0.4219, 0.5625, 0.4375, 0.125, 0.5, 0.1562, 0.5, 0.1562, 0.75, 0.125, 0.75, 0.8438, 0.5, 0.8125, 0.5, 0.8125, 0.5, 0.8438, 0.5, 0.1562, 0.5, 0.125, 0.5, 0.125, 0.5, 0.1562, 0.5, 0.5, 0.4688, 0.5625, 0.4688, 0.5625, 0.4688, 0.5, 0.4688, 0.5, 0.5, 0.5, 0.4688, 0.5, 0.4688, 0.5, 0.5, 0.5, 0.9375, 0.5625, 0.9375, 0.5625, 0.9688, 0.5, 0.9688, 0.375, 0.9375, 0.4375, 0.9375, 0.4375, 0.9688, 0.375, 0.9688, 0.4375, 0.9375, 0.5, 0.9375, 0.5, 0.9688, 0.4375, 0.9688, 0.8125, 0.5, 0.8438, 0.5, 0.8438, 0.75, 0.8125, 0.75, 0.5625, 0.9375, 0.625, 0.9375, 0.625, 0.9688, 0.5625, 0.9688, 0.375, 0.25, 0.4375, 0.25, 0.4375, 0.25, 0.375, 0.25, 0.25, 0.5, 0.2812, 0.5, 0.2812, 0.75, 0.25, 0.75, 0.4375, 0.375, 0.5, 0.375, 0.5, 0.4062, 0.4375, 0.4062, 0.375, 0.375, 0.4375, 0.375, 0.4375, 0.4062, 0.375, 0.4062, 0.5, 0.375, 0.5625, 0.375, 0.5625, 0.4062, 0.5, 0.4062, 0.5, 0.8281, 0.5625, 0.8281, 0.5625, 0.8438, 0.5, 0.8438, 0.375, 0.8281, 0.4375, 0.8281, 0.4375, 0.8438, 0.375, 0.8438, 0.4375, 0.8281, 0.5, 0.8281, 0.5, 0.8438, 0.4375, 0.8438, 0.5625, 0.8281, 0.625, 0.8281, 0.625, 0.8438, 0.5625, 0.8438, 0.7031, 0.5, 0.7188, 0.5, 0.7188, 0.75, 0.7031, 0.75, 0.5625, 0.875, 0.625, 0.875, 0.625, 0.9062, 0.5625, 0.9062, 0.75, 0.5, 0.7812, 0.5, 0.7812, 0.75, 0.75, 0.75, 0.4375, 0.875, 0.5, 0.875, 0.5, 0.9062, 0.4375, 0.9062, 0.375, 0.875, 0.4375, 0.875, 0.4375, 0.9062, 0.375, 0.9062, 0.5, 0.875, 0.5625, 0.875, 0.5625, 0.9062, 0.5, 0.9062, 0.5, 0.3125, 0.5625, 0.3125, 0.5625, 0.3438, 0.5, 0.3438, 0.375, 0.3125, 0.4375, 0.3125, 0.4375, 0.3438, 0.375, 0.3438, 0.4375, 0.3125, 0.5, 0.3125, 0.5, 0.3438, 0.4375, 0.3438, 0.6875, 0.5, 0.6562, 0.5, 0.6562, 0.5, 0.6875, 0.5, 0.1875, 0.5, 0.2188, 0.5, 0.2188, 0.75, 0.1875, 0.75, 0.6875, 0.5, 0.7031, 0.5, 0.7031, 0.75, 0.6875, 0.75, 0.5625, 0.8125, 0.625, 0.8125, 0.625, 0.8281, 0.5625, 0.8281, 0.4375, 0.8125, 0.5, 0.8125, 0.5, 0.8281, 0.4375, 0.8281, 0.375, 0.8125, 0.4375, 0.8125, 0.4375, 0.8281, 0.375, 0.8281, 0.5, 0.8125, 0.5625, 0.8125, 0.5625, 0.8281, 0.5, 0.8281, 0.7188, 0.5, 0.7031, 0.5, 0.7031, 0.5, 0.7188, 0.5, 0.2812, 0.5, 0.2969, 0.5, 0.2969, 0.75, 0.2812, 0.75, 0.4375, 0.4062, 0.5, 0.4062, 0.5, 0.4219, 0.4375, 0.4219, 0.375, 0.4062, 0.4375, 0.4062, 0.4375, 0.4219, 0.375, 0.4219, 0.5, 0.4062, 0.5625, 0.4062, 0.5625, 0.4219, 0.5, 0.4219, 0.5625, 0.4688, 0.625, 0.4688, 0.625, 0.5, 0.5625, 0.5, 0.5625, 0.3438, 0.625, 0.3438, 0.625, 0.375, 0.5625, 0.375, 0.5, 0.4688, 0.5625, 0.4688, 0.5625, 0.5, 0.5, 0.5, 0.5625, 0.2812, 0.625, 0.2812, 0.625, 0.3125, 0.5625, 0.3125, 0.5625, 0.4219, 0.625, 0.4219, 0.625, 0.4375, 0.5625, 0.4375, 0.5625, 0.4375, 0.625, 0.4375, 0.625, 0.4688, 0.5625, 0.4688, 0.5625, 0.25, 0.625, 0.25, 0.625, 0.2812, 0.5625, 0.2812, 0.4375, 0.25, 0.5, 0.25, 0.5, 0.2812, 0.4375, 0.2812, 0.375, 0.25, 0.4375, 0.25, 0.4375, 0.2812, 0.375, 0.2812, 0.5, 0.25, 0.5625, 0.25, 0.5625, 0.2812, 0.5, 0.2812, 0.5625, 0.375, 0.625, 0.375, 0.625, 0.4062, 0.5625, 0.4062, 0.5625, 0.3125, 0.625, 0.3125, 0.625, 0.3438, 0.5625, 0.3438, 0.5625, 0.4062, 0.625, 0.4062, 0.625, 0.4219, 0.5625, 0.4219, 0.5625, 0.4688, 0.5625, 0.4375, 0.5625, 0.4375, 0.5625, 0.4688, 0.75, 0.5, 0.7188, 0.5, 0.7188, 0.5, 0.75, 0.5, 0.5, 0.2812, 0.4375, 0.2812, 0.4375, 0.2812, 0.5, 0.2812, 0.5, 0.25, 0.5625, 0.25, 0.5625, 0.25, 0.5, 0.25, 0.4375, 0.2812, 0.375, 0.2812, 0.375, 0.2812, 0.4375, 0.2812, 0.8125, 0.5, 0.7812, 0.5, 0.7812, 0.5, 0.8125, 0.5, 0.5625, 0.5, 0.5, 0.5, 0.5, 0.5, 0.5625, 0.5, 0.7031, 0.5, 0.6875, 0.5, 0.6875, 0.5, 0.7031, 0.5, 0.5625, 0.2812, 0.5, 0.2812, 0.5, 0.2812, 0.5625, 0.2812, 0.5625, 0.375, 0.5625, 0.3438, 0.5625, 0.3438, 0.5625, 0.375, 0.5625, 0.3125, 0.5625, 0.2812, 0.5625, 0.2812, 0.5625, 0.3125, 0.5625, 0.4062, 0.5625, 0.375, 0.5625, 0.375, 0.5625, 0.4062, 0.5625, 0.3438, 0.5625, 0.3125, 0.5625, 0.3125, 0.5625, 0.3438, 0.7812, 0.5, 0.75, 0.5, 0.75, 0.5, 0.7812, 0.5, 0.875, 0.5, 0.8438, 0.5, 0.8438, 0.5, 0.875, 0.5, 0.4375, 0.4688, 0.5, 0.4688, 0.5, 0.5, 0.4375, 0.5, 0.375, 0.4688, 0.4375, 0.4688, 0.4375, 0.5, 0.375, 0.5, 0.4375, 0.5, 0.375, 0.5, 0.375, 0.5, 0.4375, 0.5, 0.375, 0.4688, 0.4375, 0.4688, 0.4375, 0.4688, 0.375, 0.4688, 0.375, 0.5, 0.3438, 0.5, 0.3438, 0.5, 0.375, 0.5, 0.5, 0.5, 0.4375, 0.5, 0.4375, 0.5, 0.5, 0.5])
me_cube_011.update()
me_cube_012 = bpy.data.meshes.new('Cube.012')
me_cube_012.from_pydata([(-1.0, -1.0, -1.0), (-1.0, -1.0, 1.0), (-1.0, 1.0, -1.0), (-1.0, 1.0, 1.0), (1.0, -1.0, -1.0), (1.0, -1.0, 1.0), (1.0, 1.0, -1.0), (1.0, 1.0, 1.0)], [], [(0, 1, 3, 2), (2, 3, 7, 6), (6, 7, 5, 4), (4, 5, 1, 0), (2, 6, 4, 0), (7, 3, 1, 5)])
me_cube_012.polygons.foreach_set('use_smooth', [True] * 6)
_uv = me_cube_012.uv_layers.new(name='UVMap')
_uv.uv.foreach_set('vector', [0.375, 0.0, 0.625, 0.0, 0.625, 0.25, 0.375, 0.25, 0.375, 0.25, 0.625, 0.25, 0.625, 0.5, 0.375, 0.5, 0.375, 0.5, 0.625, 0.5, 0.625, 0.75, 0.375, 0.75, 0.375, 0.75, 0.625, 0.75, 0.625, 1.0, 0.375, 1.0, 0.125, 0.5, 0.375, 0.5, 0.375, 0.75, 0.125, 0.75, 0.625, 0.5, 0.875, 0.5, 0.875, 0.75, 0.625, 0.75])
me_cube_012.update()
me_cube_013 = bpy.data.meshes.new('Cube.013')
me_cube_013.from_pydata([(-1.0, -1.0, -1.0), (-1.0, -1.0, 1.0), (-1.0, 1.0, -1.0), (-1.0, 1.0, 1.0), (1.0, -1.0, -1.0), (1.0, -1.0, 1.0), (1.0, 1.0, -1.0), (1.0, 1.0, 1.0), (-0.779, 1.0, -1.0), (-0.779, 1.0, 1.0), (-0.779, -1.0, -1.0), (-0.779, -1.0, 1.0), (-1.0, -3.032, -1.0), (-1.0, -3.032, 1.0), (-0.779, -3.032, 1.0), (-0.779, -3.032, -1.0), (0.4151, 1.0, 1.0), (0.4151, -1.0, -1.0), (0.4151, 1.0, -1.0), (0.4151, -1.0, 1.0), (0.6753, 1.0, 1.0), (0.6753, -1.0, -1.0), (0.6753, 1.0, -1.0), (0.6753, -1.0, 1.0), (0.6753, -3.012, 1.0), (0.4151, -3.012, 1.0), (0.4151, -3.012, -1.0), (0.6753, -3.012, -1.0)], [], [(0, 1, 3, 2), (22, 20, 7, 6), (6, 7, 5, 4), (10, 11, 14, 15), (22, 6, 4, 21), (9, 3, 1, 11), (16, 9, 11, 19), (2, 8, 10, 0), (17, 19, 11, 10), (2, 3, 9, 8), (15, 14, 13, 12), (0, 10, 15, 12), (1, 0, 12, 13), (11, 1, 13, 14), (23, 19, 25, 24), (20, 16, 19, 23), (8, 18, 17, 10), (8, 9, 16, 18), (7, 20, 23, 5), (4, 5, 23, 21), (18, 22, 21, 17), (18, 16, 20, 22), (27, 24, 25, 26), (19, 17, 26, 25), (21, 23, 24, 27), (17, 21, 27, 26)])
me_cube_013.polygons.foreach_set('use_smooth', [True] * 26)
_uv = me_cube_013.uv_layers.new(name='UVMap')
_uv.uv.foreach_set('vector', [0.375, 0.0, 0.625, 0.0, 0.625, 0.25, 0.375, 0.25, 0.375, 0.4594, 0.625, 0.4594, 0.625, 0.5, 0.375, 0.5, 0.375, 0.5, 0.625, 0.5, 0.625, 0.75, 0.375, 0.75, 0.375, 0.9724, 0.625, 0.9724, 0.625, 0.9724, 0.375, 0.9724, 0.3344, 0.5, 0.375, 0.5, 0.375, 0.75, 0.3344, 0.75, 0.8474, 0.5, 0.875, 0.5, 0.875, 0.75, 0.8474, 0.75, 0.6981, 0.5, 0.8474, 0.5, 0.8474, 0.75, 0.6981, 0.75, 0.125, 0.5, 0.1526, 0.5, 0.1526, 0.75, 0.125, 0.75, 0.375, 0.8231, 0.625, 0.8231, 0.625, 0.9724, 0.375, 0.9724, 0.375, 0.25, 0.625, 0.25, 0.625, 0.2776, 0.375, 0.2776, 0.375, 0.9724, 0.625, 0.9724, 0.625, 1.0, 0.375, 1.0, 0.125, 0.75, 0.1526, 0.75, 0.1526, 0.75, 0.125, 0.75, 0.625, 0.0, 0.375, 0.0, 0.375, 0.0, 0.625, 0.0, 0.8474, 0.75, 0.875, 0.75, 0.875, 0.75, 0.8474, 0.75, 0.6656, 0.75, 0.6981, 0.75, 0.6981, 0.75, 0.6656, 0.75, 0.6656, 0.5, 0.6981, 0.5, 0.6981, 0.75, 0.6656, 0.75, 0.1526, 0.5, 0.3019, 0.5, 0.3019, 0.75, 0.1526, 0.75, 0.375, 0.2776, 0.625, 0.2776, 0.625, 0.4269, 0.375, 0.4269, 0.625, 0.5, 0.6656, 0.5, 0.6656, 0.75, 0.625, 0.75, 0.375, 0.75, 0.625, 0.75, 0.625, 0.7906, 0.375, 0.7906, 0.3019, 0.5, 0.3344, 0.5, 0.3344, 0.75, 0.3019, 0.75, 0.375, 0.4269, 0.625, 0.4269, 0.625, 0.4594, 0.375, 0.4594, 0.375, 0.7906, 0.625, 0.7906, 0.625, 0.8231, 0.375, 0.8231, 0.625, 0.8231, 0.375, 0.8231, 0.375, 0.8231, 0.625, 0.8231, 0.375, 0.7906, 0.625, 0.7906, 0.625, 0.7906, 0.375, 0.7906, 0.3019, 0.75, 0.3344, 0.75, 0.3344, 0.75, 0.3019, 0.75])
me_cube_013.update()
me_cube_014 = bpy.data.meshes.new('Cube.014')
me_cube_014.from_pydata([(-1.0, -1.0, -1.0), (-1.0, -1.0, 1.0), (-1.0, 1.0, -1.0), (-1.0, 1.0, 1.0), (1.0, -1.0, -1.0), (1.0, -1.0, 1.0), (1.0, 1.0, -1.0), (1.0, 1.0, 1.0)], [], [(0, 1, 3, 2), (2, 3, 7, 6), (6, 7, 5, 4), (4, 5, 1, 0), (2, 6, 4, 0), (7, 3, 1, 5)])
me_cube_014.polygons.foreach_set('use_smooth', [True] * 6)
_uv = me_cube_014.uv_layers.new(name='UVMap')
_uv.uv.foreach_set('vector', [0.375, 0.0, 0.625, 0.0, 0.625, 0.25, 0.375, 0.25, 0.375, 0.25, 0.625, 0.25, 0.625, 0.5, 0.375, 0.5, 0.375, 0.5, 0.625, 0.5, 0.625, 0.75, 0.375, 0.75, 0.375, 0.75, 0.625, 0.75, 0.625, 1.0, 0.375, 1.0, 0.125, 0.5, 0.375, 0.5, 0.375, 0.75, 0.125, 0.75, 0.625, 0.5, 0.875, 0.5, 0.875, 0.75, 0.625, 0.75])
me_cube_014.update()
me_cube_015 = bpy.data.meshes.new('Cube.015')
me_cube_015.from_pydata([(-1.0, -1.0, -1.0), (-1.0, -1.0, 1.0), (-1.0, 1.0, -1.0), (-1.0, 1.0, 1.0), (1.0, -1.0, -1.0), (1.0, -1.0, 1.0), (1.0, 1.0, -1.0), (1.0, 1.0, 1.0)], [], [(0, 1, 3, 2), (2, 3, 7, 6), (6, 7, 5, 4), (4, 5, 1, 0), (2, 6, 4, 0), (7, 3, 1, 5)])
me_cube_015.polygons.foreach_set('use_smooth', [True] * 6)
_uv = me_cube_015.uv_layers.new(name='UVMap')
_uv.uv.foreach_set('vector', [0.375, 0.0, 0.625, 0.0, 0.625, 0.25, 0.375, 0.25, 0.375, 0.25, 0.625, 0.25, 0.625, 0.5, 0.375, 0.5, 0.375, 0.5, 0.625, 0.5, 0.625, 0.75, 0.375, 0.75, 0.375, 0.75, 0.625, 0.75, 0.625, 1.0, 0.375, 1.0, 0.125, 0.5, 0.375, 0.5, 0.375, 0.75, 0.125, 0.75, 0.625, 0.5, 0.875, 0.5, 0.875, 0.75, 0.625, 0.75])
me_cube_015.update()
me_cube_016 = bpy.data.meshes.new('Cube.016')
me_cube_016.from_pydata([(-1.0, -1.0, -1.0), (-1.0, -1.0, 1.0), (-1.0, 1.0, -1.0), (-1.0, 1.0, 1.0), (1.0, -1.0, -1.0), (1.0, -1.0, 1.0), (1.0, 1.0, -1.0), (1.0, 1.0, 1.0)], [], [(0, 1, 3, 2), (2, 3, 7, 6), (6, 7, 5, 4), (4, 5, 1, 0), (2, 6, 4, 0), (7, 3, 1, 5)])
me_cube_016.polygons.foreach_set('use_smooth', [True] * 6)
_uv = me_cube_016.uv_layers.new(name='UVMap')
_uv.uv.foreach_set('vector', [0.375, 0.0, 0.625, 0.0, 0.625, 0.25, 0.375, 0.25, 0.375, 0.25, 0.625, 0.25, 0.625, 0.5, 0.375, 0.5, 0.375, 0.5, 0.625, 0.5, 0.625, 0.75, 0.375, 0.75, 0.375, 0.75, 0.625, 0.75, 0.625, 1.0, 0.375, 1.0, 0.125, 0.5, 0.375, 0.5, 0.375, 0.75, 0.125, 0.75, 0.625, 0.5, 0.875, 0.5, 0.875, 0.75, 0.625, 0.75])
me_cube_016.update()
me_cube_017 = bpy.data.meshes.new('Cube.017')
me_cube_017.from_pydata([(-1.0, -1.0, -1.0), (-1.0, -1.0, 1.0), (-1.0, 1.0, -1.0), (-1.0, 1.0, 1.0), (1.0, -1.0, -1.0), (1.0, -1.0, 1.0), (1.0, 1.0, -1.0), (1.0, 1.0, 1.0)], [], [(0, 1, 3, 2), (2, 3, 7, 6), (6, 7, 5, 4), (4, 5, 1, 0), (2, 6, 4, 0), (7, 3, 1, 5)])
me_cube_017.polygons.foreach_set('use_smooth', [True] * 6)
_uv = me_cube_017.uv_layers.new(name='UVMap')
_uv.uv.foreach_set('vector', [0.375, 0.0, 0.625, 0.0, 0.625, 0.25, 0.375, 0.25, 0.375, 0.25, 0.625, 0.25, 0.625, 0.5, 0.375, 0.5, 0.375, 0.5, 0.625, 0.5, 0.625, 0.75, 0.375, 0.75, 0.375, 0.75, 0.625, 0.75, 0.625, 1.0, 0.375, 1.0, 0.125, 0.5, 0.375, 0.5, 0.375, 0.75, 0.125, 0.75, 0.625, 0.5, 0.875, 0.5, 0.875, 0.75, 0.625, 0.75])
me_cube_017.update()
me_cube_018 = bpy.data.meshes.new('Cube.018')
me_cube_018.from_pydata([(-1.0, -1.0, -1.0), (-1.0, -1.0, 1.0), (-1.0, 1.0, -1.0), (-1.0, 1.0, 1.0), (1.0, -1.0, -1.0), (1.0, -1.0, 1.0), (1.0, 1.0, -1.0), (1.0, 1.0, 1.0)], [], [(0, 1, 3, 2), (2, 3, 7, 6), (6, 7, 5, 4), (4, 5, 1, 0), (2, 6, 4, 0), (7, 3, 1, 5)])
me_cube_018.polygons.foreach_set('use_smooth', [True] * 6)
_uv = me_cube_018.uv_layers.new(name='UVMap')
_uv.uv.foreach_set('vector', [0.375, 0.0, 0.625, 0.0, 0.625, 0.25, 0.375, 0.25, 0.375, 0.25, 0.625, 0.25, 0.625, 0.5, 0.375, 0.5, 0.375, 0.5, 0.625, 0.5, 0.625, 0.75, 0.375, 0.75, 0.375, 0.75, 0.625, 0.75, 0.625, 1.0, 0.375, 1.0, 0.125, 0.5, 0.375, 0.5, 0.375, 0.75, 0.125, 0.75, 0.625, 0.5, 0.875, 0.5, 0.875, 0.75, 0.625, 0.75])
me_cube_018.update()

# ---- objects
ob_light = bpy.data.objects.new('Light', light_light)
ob_camera = bpy.data.objects.new('Camera', cam_camera)
ob_floor = bpy.data.objects.new('floor', me_plane)
ob_entrance__right_fllor = bpy.data.objects.new('entrance  right fllor', me_cube_001)
ob_bathroom_wall = bpy.data.objects.new('bathroom wall', me_cube_002)
ob_barhroom_sower_wall = bpy.data.objects.new('barhroom sower wall', me_cube_003)
ob_barhroom_sower_wall_001 = bpy.data.objects.new('barhroom sower wall.001', me_cube_004)
ob_bathroom_wall_001 = bpy.data.objects.new('bathroom wall.001', me_cube_005)
ob_bathroom_wall_002 = bpy.data.objects.new('bathroom wall.002', me_cube_006)
ob_barhroom_sower_wall_002 = bpy.data.objects.new('barhroom sower wall.002', me_cube_007)
ob_bathroom_wall_003 = bpy.data.objects.new('bathroom wall.003', me_cube_008)
ob_barhroom_sower_wall_003 = bpy.data.objects.new('barhroom sower wall.003', me_cube_009)
ob_barhroom_sower_wall_004 = bpy.data.objects.new('barhroom sower wall.004', me_cube_010)
ob_barhroom_sower_wall_005 = bpy.data.objects.new('barhroom sower wall.005', me_cube_011)
ob_barhroom_sower_wall_006 = bpy.data.objects.new('barhroom sower wall.006', me_cube_012)
ob_barhroom_sower_wall_007 = bpy.data.objects.new('barhroom sower wall.007', me_cube_013)
ob_barhroom_sower_wall_008 = bpy.data.objects.new('barhroom sower wall.008', me_cube_014)
ob_barhroom_sower_wall_009 = bpy.data.objects.new('barhroom sower wall.009', me_cube_015)
ob_barhroom_sower_wall_010 = bpy.data.objects.new('barhroom sower wall.010', me_cube_016)
ob_barhroom_sower_wall_011 = bpy.data.objects.new('barhroom sower wall.011', me_cube_017)
ob_barhroom_sower_wall_012 = bpy.data.objects.new('barhroom sower wall.012', me_cube_018)

# ---- transforms, parenting, visibility, modifiers, constraints
ob_light.location = (4.076, 1.005, 5.904)
ob_light.rotation_euler = (0.6503, 0.05522, 1.866)
ob_light.scale = (1.0, 1.0, 1.0)
ob_light.lock_rotations_4d = False
ob_light.empty_display_type = 'ARROWS'
ob_light.color = (0.0, 0.0, 0.0, 0.0)
ob_light.lineart.crease_threshold = 0.0
ob_camera.location = (7.359, -6.926, 4.958)
ob_camera.rotation_euler = (1.109, 0.0, 0.8149)
ob_camera.scale = (1.0, 1.0, 1.0)
ob_camera.lock_rotations_4d = False
ob_camera.empty_display_type = 'ARROWS'
ob_camera.color = (0.0, 0.0, 0.0, 0.0)
ob_camera.display_type = 'WIRE'
ob_camera.lineart.crease_threshold = 0.0
ob_floor.location = (2.384e-07, -1.192e-07, 2.384e-07)
ob_floor.scale = (30.62, 18.61, 18.61)
ob_entrance__right_fllor.location = (14.57, 6.357, 2.758)
ob_entrance__right_fllor.scale = (4.015, 0.446, 2.58)
_m = ob_entrance__right_fllor.modifiers.new('Auto Smooth', 'NODES')
_m.node_group = ng_auto_smooth
_gi = [s.identifier for s in ng_auto_smooth.interface.items_tree if s.item_type == 'SOCKET' and s.in_out == 'INPUT']
_m[_gi[1]] = 0.5236  # Angle
ob_bathroom_wall.location = (15.71, 18.2, 2.763)
ob_bathroom_wall.scale = (2.965, 0.446, 2.822)
_m = ob_bathroom_wall.modifiers.new('Auto Smooth', 'NODES')
_m.node_group = ng_auto_smooth
_gi = [s.identifier for s in ng_auto_smooth.interface.items_tree if s.item_type == 'SOCKET' and s.in_out == 'INPUT']
_m[_gi[1]] = 0.5236  # Angle
ob_barhroom_sower_wall.location = (18.16, 12.3, 2.756)
ob_barhroom_sower_wall.rotation_euler = (0.0, -0.0, -1.576)
ob_barhroom_sower_wall.scale = (5.694, 0.4463, 2.748)
_m = ob_barhroom_sower_wall.modifiers.new('Auto Smooth', 'NODES')
_m.node_group = ng_auto_smooth
_gi = [s.identifier for s in ng_auto_smooth.interface.items_tree if s.item_type == 'SOCKET' and s.in_out == 'INPUT']
_m[_gi[1]] = 0.5236  # Angle
ob_barhroom_sower_wall_001.location = (13.17, 13.6, 2.722)
ob_barhroom_sower_wall_001.rotation_euler = (0.0, -0.0, -1.576)
ob_barhroom_sower_wall_001.scale = (4.176, 0.4792, 2.88)
_m = ob_barhroom_sower_wall_001.modifiers.new('Auto Smooth', 'NODES')
_m.node_group = ng_auto_smooth
_gi = [s.identifier for s in ng_auto_smooth.interface.items_tree if s.item_type == 'SOCKET' and s.in_out == 'INPUT']
_m[_gi[1]] = 0.5236  # Angle
ob_bathroom_wall_001.location = (11.93, 18.2, 2.763)
ob_bathroom_wall_001.scale = (0.9247, 0.446, 2.822)
_m = ob_bathroom_wall_001.modifiers.new('Auto Smooth', 'NODES')
_m.node_group = ng_auto_smooth
_gi = [s.identifier for s in ng_auto_smooth.interface.items_tree if s.item_type == 'SOCKET' and s.in_out == 'INPUT']
_m[_gi[1]] = 0.5236  # Angle
ob_bathroom_wall_002.location = (10.54, 17.84, 2.763)
ob_bathroom_wall_002.scale = (0.5082, 0.792, 2.822)
_m = ob_bathroom_wall_002.modifiers.new('Auto Smooth', 'NODES')
_m.node_group = ng_auto_smooth
_gi = [s.identifier for s in ng_auto_smooth.interface.items_tree if s.item_type == 'SOCKET' and s.in_out == 'INPUT']
_m[_gi[1]] = 0.5236  # Angle
ob_barhroom_sower_wall_002.location = (0.4913, 17.3, 2.702)
ob_barhroom_sower_wall_002.rotation_euler = (0.0, -0.0, -2.981)
ob_barhroom_sower_wall_002.scale = (5.861, 0.5143, 2.88)
_m = ob_barhroom_sower_wall_002.modifiers.new('Auto Smooth', 'NODES')
_m.node_group = ng_auto_smooth
_gi = [s.identifier for s in ng_auto_smooth.interface.items_tree if s.item_type == 'SOCKET' and s.in_out == 'INPUT']
_m[_gi[1]] = 0.5236  # Angle
ob_bathroom_wall_003.location = (8.157, 18.18, 2.763)
ob_bathroom_wall_003.scale = (1.956, 0.446, 2.822)
_m = ob_bathroom_wall_003.modifiers.new('Auto Smooth', 'NODES')
_m.node_group = ng_auto_smooth
_gi = [s.identifier for s in ng_auto_smooth.interface.items_tree if s.item_type == 'SOCKET' and s.in_out == 'INPUT']
_m[_gi[1]] = 0.5236  # Angle
ob_barhroom_sower_wall_003.location = (-5.569, 14.17, 2.722)
ob_barhroom_sower_wall_003.rotation_euler = (0.0, -0.0, -1.571)
ob_barhroom_sower_wall_003.scale = (2.659, 0.4792, 2.88)
_m = ob_barhroom_sower_wall_003.modifiers.new('Auto Smooth', 'NODES')
_m.node_group = ng_auto_smooth
_gi = [s.identifier for s in ng_auto_smooth.interface.items_tree if s.item_type == 'SOCKET' and s.in_out == 'INPUT']
_m[_gi[1]] = 0.5236  # Angle
ob_barhroom_sower_wall_004.location = (11.05, 0.4734, 2.702)
ob_barhroom_sower_wall_004.rotation_euler = (0.0, -0.0, -3.142)
ob_barhroom_sower_wall_004.scale = (7.69, 0.5143, 2.88)
_m = ob_barhroom_sower_wall_004.modifiers.new('Auto Smooth', 'NODES')
_m.node_group = ng_auto_smooth
_gi = [s.identifier for s in ng_auto_smooth.interface.items_tree if s.item_type == 'SOCKET' and s.in_out == 'INPUT']
_m[_gi[1]] = 0.5236  # Angle
ob_barhroom_sower_wall_005.location = (18.07, -7.817, 2.702)
ob_barhroom_sower_wall_005.rotation_euler = (0.0, -0.0, -4.712)
ob_barhroom_sower_wall_005.scale = (8.051, 0.5145, 2.88)
_m = ob_barhroom_sower_wall_005.modifiers.new('Auto Smooth', 'NODES')
_m.node_group = ng_auto_smooth
_gi = [s.identifier for s in ng_auto_smooth.interface.items_tree if s.item_type == 'SOCKET' and s.in_out == 'INPUT']
_m[_gi[1]] = 0.5236  # Angle
ob_barhroom_sower_wall_006.location = (8.456, -15.73, 2.702)
ob_barhroom_sower_wall_006.rotation_euler = (0.0, -0.0, -3.142)
ob_barhroom_sower_wall_006.scale = (9.863, 0.5143, 2.88)
_m = ob_barhroom_sower_wall_006.modifiers.new('Auto Smooth', 'NODES')
_m.node_group = ng_auto_smooth
_gi = [s.identifier for s in ng_auto_smooth.interface.items_tree if s.item_type == 'SOCKET' and s.in_out == 'INPUT']
_m[_gi[1]] = 0.5236  # Angle
ob_barhroom_sower_wall_007.location = (-1.891, -6.03, 2.702)
ob_barhroom_sower_wall_007.rotation_euler = (0.0, -0.0, -4.712)
ob_barhroom_sower_wall_007.scale = (9.413, 0.5145, 2.88)
_m = ob_barhroom_sower_wall_007.modifiers.new('Auto Smooth', 'NODES')
_m.node_group = ng_auto_smooth
_gi = [s.identifier for s in ng_auto_smooth.interface.items_tree if s.item_type == 'SOCKET' and s.in_out == 'INPUT']
_m[_gi[1]] = 0.5236  # Angle
ob_barhroom_sower_wall_008.location = (-13.29, -15.74, 2.702)
ob_barhroom_sower_wall_008.rotation_euler = (0.0, -0.0, -3.142)
ob_barhroom_sower_wall_008.scale = (11.69, 0.5143, 2.88)
_m = ob_barhroom_sower_wall_008.modifiers.new('Auto Smooth', 'NODES')
_m.node_group = ng_auto_smooth
_gi = [s.identifier for s in ng_auto_smooth.interface.items_tree if s.item_type == 'SOCKET' and s.in_out == 'INPUT']
_m[_gi[1]] = 0.5236  # Angle
ob_barhroom_sower_wall_009.location = (-24.76, -1.82, 2.702)
ob_barhroom_sower_wall_009.rotation_euler = (0.0, -0.0, -4.712)
ob_barhroom_sower_wall_009.scale = (13.46, 0.5145, 2.88)
_m = ob_barhroom_sower_wall_009.modifiers.new('Auto Smooth', 'NODES')
_m.node_group = ng_auto_smooth
_gi = [s.identifier for s in ng_auto_smooth.interface.items_tree if s.item_type == 'SOCKET' and s.in_out == 'INPUT']
_m[_gi[1]] = 0.5236  # Angle
ob_barhroom_sower_wall_010.location = (-17.56, 10.71, 2.702)
ob_barhroom_sower_wall_010.rotation_euler = (0.0, -0.0, -3.142)
ob_barhroom_sower_wall_010.scale = (6.662, 0.5143, 2.88)
_m = ob_barhroom_sower_wall_010.modifiers.new('Auto Smooth', 'NODES')
_m.node_group = ng_auto_smooth
_gi = [s.identifier for s in ng_auto_smooth.interface.items_tree if s.item_type == 'SOCKET' and s.in_out == 'INPUT']
_m[_gi[1]] = 0.5236  # Angle
ob_barhroom_sower_wall_011.location = (-11.4, 14.17, 0.5578)
ob_barhroom_sower_wall_011.rotation_euler = (0.0, -0.0, -1.576)
ob_barhroom_sower_wall_011.scale = (2.659, 0.4792, 0.589)
_m = ob_barhroom_sower_wall_011.modifiers.new('Auto Smooth', 'NODES')
_m.node_group = ng_auto_smooth
_gi = [s.identifier for s in ng_auto_smooth.interface.items_tree if s.item_type == 'SOCKET' and s.in_out == 'INPUT']
_m[_gi[1]] = 0.5236  # Angle
ob_barhroom_sower_wall_012.location = (-8.735, 16.46, 0.5948)
ob_barhroom_sower_wall_012.rotation_euler = (0.0, -0.0, -0.02726)
ob_barhroom_sower_wall_012.scale = (2.703, 0.4792, 0.5566)
_m = ob_barhroom_sower_wall_012.modifiers.new('Auto Smooth', 'NODES')
_m.node_group = ng_auto_smooth
_gi = [s.identifier for s in ng_auto_smooth.interface.items_tree if s.item_type == 'SOCKET' and s.in_out == 'INPUT']
_m[_gi[1]] = 0.5236  # Angle

# ---- collection membership
col_collection.objects.link(ob_light)
col_collection.objects.link(ob_camera)
col_collection.objects.link(ob_floor)
col_collection.objects.link(ob_entrance__right_fllor)
col_collection.objects.link(ob_bathroom_wall)
col_collection.objects.link(ob_barhroom_sower_wall)
col_collection.objects.link(ob_barhroom_sower_wall_001)
col_collection.objects.link(ob_bathroom_wall_001)
col_collection.objects.link(ob_bathroom_wall_002)
col_collection.objects.link(ob_barhroom_sower_wall_002)
col_collection.objects.link(ob_bathroom_wall_003)
col_collection.objects.link(ob_barhroom_sower_wall_003)
col_collection.objects.link(ob_barhroom_sower_wall_004)
col_collection.objects.link(ob_barhroom_sower_wall_005)
col_collection.objects.link(ob_barhroom_sower_wall_006)
col_collection.objects.link(ob_barhroom_sower_wall_007)
col_collection.objects.link(ob_barhroom_sower_wall_008)
col_collection.objects.link(ob_barhroom_sower_wall_009)
col_collection.objects.link(ob_barhroom_sower_wall_010)
col_collection.objects.link(ob_barhroom_sower_wall_011)
col_collection.objects.link(ob_barhroom_sower_wall_012)

# ---- scene / render settings (as saved in the file)
scene.camera = ob_camera
scene.frame_start = 1; scene.frame_end = 250; scene.frame_set(1)
scene.render.engine = 'BLENDER_EEVEE_NEXT'
scene.cycles.sampling_pattern = 'TABULATED_SOBOL'
scene.cycles.use_light_tree = False
scene.view_settings.view_transform = 'Filmic'
bpy.context.view_layer.update()
